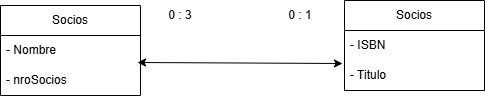

The diagram above was exported from draw.io. Its source (the exported page's mxGraphModel, read from the mxfile embedded in the PNG):
<mxGraphModel dx="1414" dy="765" grid="1" gridSize="10" guides="1" tooltips="1" connect="1" arrows="1" fold="1" page="1" pageScale="1" pageWidth="827" pageHeight="1169" math="0" shadow="0">
  <root>
    <mxCell id="0" />
    <mxCell id="1" parent="0" />
    <mxCell id="9oyZLrGRMzsD4lTJZjER-1" parent="1" style="swimlane;fontStyle=0;childLayout=stackLayout;horizontal=1;startSize=30;horizontalStack=0;resizeParent=1;resizeParentMax=0;resizeLast=0;collapsible=1;marginBottom=0;whiteSpace=wrap;html=1;" value="Socios" vertex="1">
      <mxGeometry height="90" width="140" x="70" y="305" as="geometry">
        <mxRectangle height="30" width="80" x="160" y="40" as="alternateBounds" />
      </mxGeometry>
    </mxCell>
    <mxCell id="9oyZLrGRMzsD4lTJZjER-2" parent="9oyZLrGRMzsD4lTJZjER-1" style="text;strokeColor=none;fillColor=none;align=left;verticalAlign=middle;spacingLeft=4;spacingRight=4;overflow=hidden;points=[[0,0.5],[1,0.5]];portConstraint=eastwest;rotatable=0;whiteSpace=wrap;html=1;" value="- Nombre" vertex="1">
      <mxGeometry height="30" width="140" y="30" as="geometry" />
    </mxCell>
    <mxCell id="9oyZLrGRMzsD4lTJZjER-3" parent="9oyZLrGRMzsD4lTJZjER-1" style="text;strokeColor=none;fillColor=none;align=left;verticalAlign=middle;spacingLeft=4;spacingRight=4;overflow=hidden;points=[[0,0.5],[1,0.5]];portConstraint=eastwest;rotatable=0;whiteSpace=wrap;html=1;" value="- nroSocios" vertex="1">
      <mxGeometry height="30" width="140" y="60" as="geometry" />
    </mxCell>
    <mxCell id="9oyZLrGRMzsD4lTJZjER-11" parent="1" style="swimlane;fontStyle=0;childLayout=stackLayout;horizontal=1;startSize=30;horizontalStack=0;resizeParent=1;resizeParentMax=0;resizeLast=0;collapsible=1;marginBottom=0;whiteSpace=wrap;html=1;" value="Socios" vertex="1">
      <mxGeometry height="90" width="140" x="414" y="300" as="geometry">
        <mxRectangle height="30" width="80" x="160" y="40" as="alternateBounds" />
      </mxGeometry>
    </mxCell>
    <mxCell id="9oyZLrGRMzsD4lTJZjER-12" parent="9oyZLrGRMzsD4lTJZjER-11" style="text;strokeColor=none;fillColor=none;align=left;verticalAlign=middle;spacingLeft=4;spacingRight=4;overflow=hidden;points=[[0,0.5],[1,0.5]];portConstraint=eastwest;rotatable=0;whiteSpace=wrap;html=1;" value="- ISBN" vertex="1">
      <mxGeometry height="30" width="140" y="30" as="geometry" />
    </mxCell>
    <mxCell id="9oyZLrGRMzsD4lTJZjER-13" parent="9oyZLrGRMzsD4lTJZjER-11" style="text;strokeColor=none;fillColor=none;align=left;verticalAlign=middle;spacingLeft=4;spacingRight=4;overflow=hidden;points=[[0,0.5],[1,0.5]];portConstraint=eastwest;rotatable=0;whiteSpace=wrap;html=1;" value="- Titulo" vertex="1">
      <mxGeometry height="30" width="140" y="60" as="geometry" />
    </mxCell>
    <mxCell id="9oyZLrGRMzsD4lTJZjER-16" edge="1" parent="1" source="9oyZLrGRMzsD4lTJZjER-2" style="endArrow=classic;startArrow=classic;html=1;rounded=0;exitX=0.979;exitY=0.9;exitDx=0;exitDy=0;exitPerimeter=0;entryX=-0.014;entryY=1.1;entryDx=0;entryDy=0;entryPerimeter=0;" target="9oyZLrGRMzsD4lTJZjER-12" value="">
      <mxGeometry height="50" relative="1" width="50" as="geometry">
        <mxPoint x="550" y="280" as="sourcePoint" />
        <mxPoint x="600" y="230" as="targetPoint" />
      </mxGeometry>
    </mxCell>
    <mxCell id="9oyZLrGRMzsD4lTJZjER-17" parent="1" style="text;html=1;whiteSpace=wrap;strokeColor=none;fillColor=none;align=center;verticalAlign=middle;rounded=0;" value="0 : 3" vertex="1">
      <mxGeometry height="30" width="60" x="220" y="300" as="geometry" />
    </mxCell>
    <mxCell id="9oyZLrGRMzsD4lTJZjER-18" parent="1" style="text;html=1;whiteSpace=wrap;strokeColor=none;fillColor=none;align=center;verticalAlign=middle;rounded=0;" value="0 : 1" vertex="1">
      <mxGeometry height="30" width="60" x="340" y="300" as="geometry" />
    </mxCell>
  </root>
</mxGraphModel>